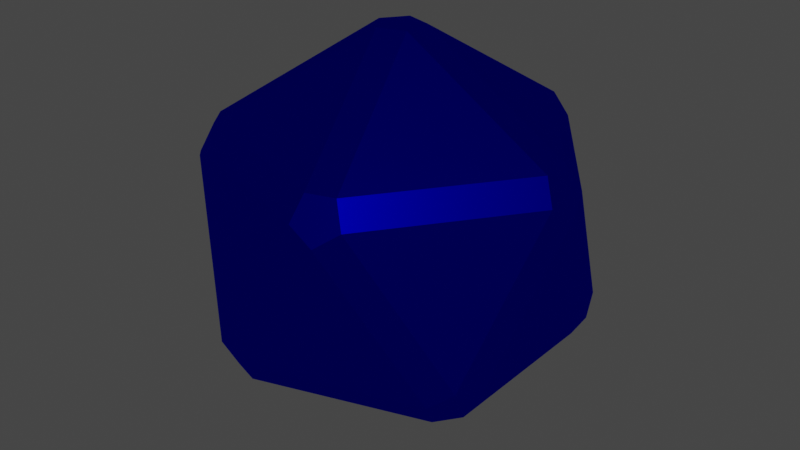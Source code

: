 # Source: hard_surf_rust.blend  (saved by Blender 2.83.19; exported with 4.5.12 LTS)
import bpy
from mathutils import Matrix  # noqa: F401  (used for matrix-valued properties, if any)

bpy.ops.wm.read_factory_settings(use_empty=True)
scene = bpy.context.scene
scene.name = 'Scene'

# ---- collections
col_collection = bpy.data.collections.new('Collection'); scene.collection.children.link(col_collection)

# ---- materials (node trees are filled in below, after node groups)
mat_material_001 = bpy.data.materials.new('Material.001')
mat_material_001.use_transparent_shadow = False

# ---- material node trees
mat_material_001.use_nodes = True; mat_material_001.node_tree.nodes.clear()
_N = mat_material_001.node_tree.nodes; _L = mat_material_001.node_tree.links
n0 = _N.new('ShaderNodeOutputMaterial'); n0.name = 'Material Output'; n0.location = (302, 300)
n1 = _N.new('ShaderNodeMixShader'); n1.name = 'Mix Shader'; n1.location = (113, 361)
n2 = _N.new('ShaderNodeNewGeometry'); n2.name = 'Geometry'; n2.location = (-427, 844)
n3 = _N.new('ShaderNodeBsdfAnisotropic'); n3.name = 'Glossy BSDF.001'; n3.location = (-199, 478)
n3.distribution = 'GGX'
n3.inputs[0].default_value = (0.8, 0.01645, 0.0, 1.0)
n3.inputs[1].default_value = 0.383
n4 = _N.new('ShaderNodeBsdfAnisotropic'); n4.name = 'Glossy BSDF'; n4.location = (-188, 291)
n4.distribution = 'GGX'
n4.inputs[0].default_value = (0.0, 0.0006364, 1.0, 1.0)
n4.inputs[1].default_value = 0.217
n5 = _N.new('ShaderNodeValToRGB'); n5.name = 'ColorRamp'; n5.location = (-150, 764)
while len(n5.color_ramp.elements) > 1: n5.color_ramp.elements.remove(n5.color_ramp.elements[-1])
n5.color_ramp.elements[0].position = 0.504; n5.color_ramp.elements[0].color = (0.0, 0.0, 0.0, 1.0)
_e = n5.color_ramp.elements.new(0.5091); _e.color = (1.0, 1.0, 1.0, 1.0)
_L.new(n1.outputs[0], n0.inputs[0])
_L.new(n4.outputs[0], n1.inputs[2])
_L.new(n3.outputs[0], n1.inputs[1])
_L.new(n2.outputs[7], n5.inputs[0])
_L.new(n5.outputs[0], n1.inputs[0])
n0.is_active_output = True

# ---- world
world_world = bpy.data.worlds.new('World'); scene.world = world_world
world_world.use_nodes = True; world_world.node_tree.nodes.clear()
_N = world_world.node_tree.nodes; _L = world_world.node_tree.links
n0 = _N.new('ShaderNodeOutputWorld'); n0.name = 'World Output'; n0.location = (300, 300)
n1 = _N.new('ShaderNodeBackground'); n1.name = 'Background'; n1.location = (10, 300)
n1.inputs[0].default_value = (0.05088, 0.05088, 0.05088, 1.0)
_L.new(n1.outputs[0], n0.inputs[0])
n0.is_active_output = True
world_world.color = (0.05088, 0.05088, 0.05088)
world_world.use_sun_shadow = False
world_world.sun_shadow_jitter_overblur = 0.0

# ---- meshes
me_icosphere_001 = bpy.data.meshes.new('Icosphere.001')
me_icosphere_001.from_pydata([(0.0, 0.0, -1.0), (0.7236, -0.5257, -0.4472), (-0.2764, -0.8506, -0.4472), (-0.8944, 0.0, -0.4472), (-0.2764, 0.8506, -0.4472), (0.7236, 0.5257, -0.4472), (0.2764, -0.8506, 0.4472), (-0.7236, -0.5257, 0.4472), (-0.7236, 0.5257, 0.4472), (0.2764, 0.8506, 0.4472), (0.8944, 0.0, 0.4472), (0.0, 0.0, 1.0)], [], [(0, 1, 2), (1, 0, 5), (0, 2, 3), (0, 3, 4), (0, 4, 5), (1, 5, 10), (2, 1, 6), (3, 2, 7), (4, 3, 8), (5, 4, 9), (1, 10, 6), (2, 6, 7), (3, 7, 8), (4, 8, 9), (5, 9, 10), (6, 10, 11), (7, 6, 11), (8, 7, 11), (9, 8, 11), (10, 9, 11)])
_uv = me_icosphere_001.uv_layers.new(name='UVMap')
_uv.uv.foreach_set('vector', [0.8182, 0.0, 0.7273, 0.1575, 0.9091, 0.1575, 0.7273, 0.1575, 0.6364, 0.0, 0.5455, 0.1575, 0.09091, 0.0, 0.0, 0.1575, 0.1818, 0.1575, 0.2727, 0.0, 0.1818, 0.1575, 0.3636, 0.1575, 0.4545, 0.0, 0.3636, 0.1575, 0.5455, 0.1575, 0.7273, 0.1575, 0.5455, 0.1575, 0.6364, 0.3149, 0.9091, 0.1575, 0.7273, 0.1575, 0.8182, 0.3149, 0.1818, 0.1575, 0.0, 0.1575, 0.09091, 0.3149, 0.3636, 0.1575, 0.1818, 0.1575, 0.2727, 0.3149, 0.5455, 0.1575, 0.3636, 0.1575, 0.4545, 0.3149, 0.7273, 0.1575, 0.6364, 0.3149, 0.8182, 0.3149, 0.9091, 0.1575, 0.8182, 0.3149, 1.0, 0.3149, 0.1818, 0.1575, 0.09091, 0.3149, 0.2727, 0.3149, 0.3636, 0.1575, 0.2727, 0.3149, 0.4545, 0.3149, 0.5455, 0.1575, 0.4545, 0.3149, 0.6364, 0.3149, 0.8182, 0.3149, 0.6364, 0.3149, 0.7273, 0.4724, 1.0, 0.3149, 0.8182, 0.3149, 0.9091, 0.4724, 0.2727, 0.3149, 0.09091, 0.3149, 0.1818, 0.4724, 0.4545, 0.3149, 0.2727, 0.3149, 0.3636, 0.4724, 0.6364, 0.3149, 0.4545, 0.3149, 0.5455, 0.4724])
me_icosphere_001.materials.append(mat_material_001)
me_icosphere_001.use_remesh_fix_poles = True
me_icosphere_001.use_remesh_preserve_attributes = False
me_icosphere_001.use_mirror_vertex_groups = False
me_icosphere_001.update()

# ---- objects
ob_icosphere = bpy.data.objects.new('Icosphere', me_icosphere_001)

# ---- transforms, parenting, visibility, modifiers, constraints
ob_icosphere.location = (0.0, 0.0, 0.0)
ob_icosphere.scale = (8.0, 8.0, 8.0)
ob_icosphere.lineart.crease_threshold = 0.0
_m = ob_icosphere.modifiers.new('Bevel', 'BEVEL')
_m.width = 0.07
_m.width_pct = 0.07
_m.limit_method = 'NONE'

# ---- collection membership
col_collection.objects.link(ob_icosphere)

# ---- scene / render settings (as saved in the file)
scene.frame_start = 1; scene.frame_end = 250; scene.frame_set(1)
scene.render.engine = 'BLENDER_EEVEE_NEXT'
scene.cycles.use_denoising = False
scene.cycles.samples = 128
scene.cycles.sampling_pattern = 'TABULATED_SOBOL'
scene.cycles.use_adaptive_sampling = False
scene.cycles.use_light_tree = False
scene.view_settings.view_transform = 'Filmic'
bpy.context.view_layer.update()

# ---- added for rendering (the .blend has no active camera and no usable light): camera, sun
cam_auto = bpy.data.cameras.new('AutoCamera')
cam_auto.lens = 50.0
cam_auto.sensor_width = 36.0
cam_auto.clip_end = 1000.0
ob_auto_camera = bpy.data.objects.new('AutoCamera', cam_auto)
scene.collection.objects.link(ob_auto_camera)
ob_auto_camera.location = (22.317, -26.7804, 17.8536)
ob_auto_camera.rotation_euler = (1.09748, -7.21219e-08, 0.694738)
scene.camera = ob_auto_camera
light_auto_sun = bpy.data.lights.new('AutoSun', 'SUN')
light_auto_sun.energy = 3.0
light_auto_sun.angle = 0.0523599
ob_auto_sun = bpy.data.objects.new('AutoSun', light_auto_sun)
scene.collection.objects.link(ob_auto_sun)
ob_auto_sun.rotation_euler = (0.872665, 0.174533, 0.523599)
bpy.context.view_layer.update()
